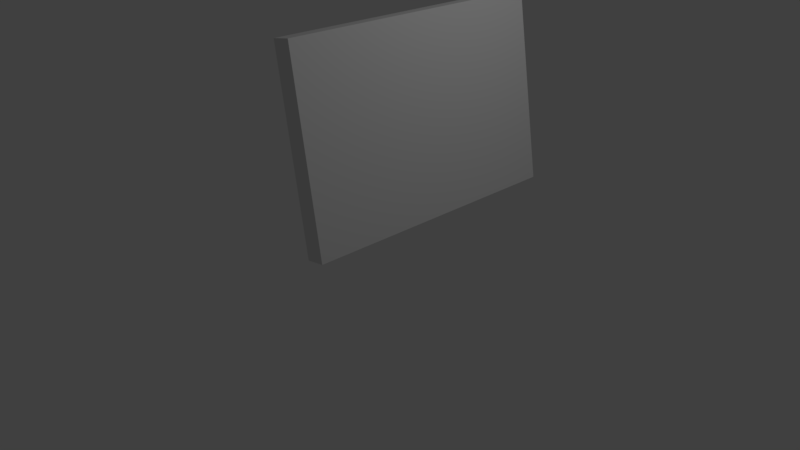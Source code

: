 # Source: canvas.blend  (saved by Blender 2.78.0; exported with 4.5.12 LTS)
import bpy
from mathutils import Matrix  # noqa: F401  (used for matrix-valued properties, if any)

bpy.ops.wm.read_factory_settings(use_empty=True)
scene = bpy.context.scene
scene.name = 'Scene'

# ---- collections
col_collection_1 = bpy.data.collections.new('Collection 1'); scene.collection.children.link(col_collection_1)

# ---- world
world_world = bpy.data.worlds.new('World'); scene.world = world_world
world_world.color = (0.05088, 0.05088, 0.05088)
world_world.use_sun_shadow = False
world_world.sun_shadow_jitter_overblur = 0.0
world_world.cycles.sampling_method = 'MANUAL'

# ---- cameras
cam_camera = bpy.data.cameras.new('Camera')
cam_camera.clip_end = 100.0
cam_camera.lens = 35.0
cam_camera.sensor_width = 32.0
cam_camera.sensor_height = 18.0
cam_camera.ortho_scale = 7.314
cam_camera.dof.focus_distance = 0.0
cam_camera.dof.aperture_fstop = 128.0

# ---- lights
light_lamp = bpy.data.lights.new('Lamp', 'POINT')
light_lamp.transmission_factor = 0.0
light_lamp.cutoff_distance = 30.0
light_lamp.energy = 100.0
light_lamp.shadow_buffer_clip_start = 1.001
light_lamp.shadow_soft_size = 0.1
light_lamp.shadow_maximum_resolution = 0.006
light_lamp.use_absolute_resolution = True

# ---- meshes
me_cube_001 = bpy.data.meshes.new('Cube.001')
me_cube_001.from_pydata([(-2.457, -1.444, -2.892), (-2.845, -1.432, -0.6264), (-2.443, 1.947, -2.908), (-2.83, 1.959, -0.6427), (-2.229, -1.445, -2.853), (-2.617, -1.433, -0.5874), (-2.215, 1.946, -2.869), (-2.603, 1.958, -0.6037)], [], [(0, 1, 3, 2), (2, 3, 7, 6), (6, 7, 5, 4), (4, 5, 1, 0), (2, 6, 4, 0), (7, 3, 1, 5)])
me_cube_001.use_remesh_preserve_volume = False
me_cube_001.use_remesh_preserve_attributes = False
me_cube_001.use_mirror_vertex_groups = False
me_cube_001.update()

# ---- objects
ob_cube = bpy.data.objects.new('Cube', me_cube_001)
ob_lamp = bpy.data.objects.new('Lamp', light_lamp)
ob_camera = bpy.data.objects.new('Camera', cam_camera)

# ---- transforms, parenting, visibility, modifiers, constraints
ob_cube.location = (3.465, -0.2691, 3.842)
ob_cube.lineart.crease_threshold = 0.0
ob_lamp.location = (4.076, 1.005, 5.904)
ob_lamp.rotation_euler = (0.6503, 0.05522, 1.866)
ob_lamp.lock_rotations_4d = False
ob_lamp.empty_display_type = 'ARROWS'
ob_lamp.color = (0.0, 0.0, 0.0, 0.0)
ob_lamp.lineart.crease_threshold = 0.0
ob_camera.location = (7.481, -6.508, 5.344)
ob_camera.rotation_euler = (1.109, 0.0, 0.8149)
ob_camera.lock_rotations_4d = False
ob_camera.empty_display_type = 'ARROWS'
ob_camera.color = (0.0, 0.0, 0.0, 0.0)
ob_camera.display_type = 'WIRE'
ob_camera.lineart.crease_threshold = 0.0

# ---- collection membership
col_collection_1.objects.link(ob_cube)
col_collection_1.objects.link(ob_lamp)
col_collection_1.objects.link(ob_camera)

# ---- scene / render settings (as saved in the file)
scene.camera = ob_camera
scene.frame_start = 1; scene.frame_end = 250; scene.frame_set(1)
scene.render.engine = 'BLENDER_EEVEE_NEXT'
scene.render.resolution_percentage = 50
scene.render.dither_intensity = 0.0
scene.cycles.use_denoising = False
scene.cycles.samples = 128
scene.cycles.sampling_pattern = 'TABULATED_SOBOL'
scene.cycles.light_sampling_threshold = 0.0
scene.cycles.use_adaptive_sampling = False
scene.cycles.use_light_tree = False
scene.cycles.blur_glossy = 0.0
scene.cycles.sample_clamp_indirect = 0.0
scene.view_settings.view_transform = 'Standard'
bpy.context.view_layer.update()
